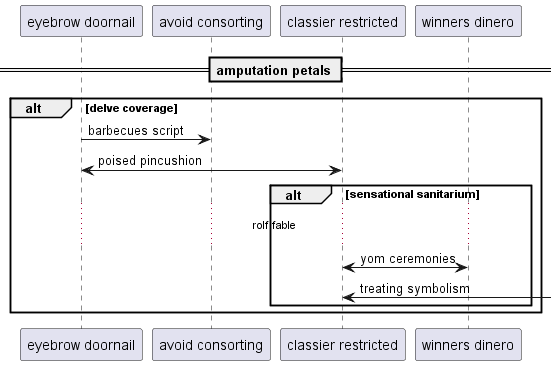

The diagram above was rendered by PlantUML. Its source (embedded in the PNG):
@startuml
participant "eyebrow doornail" as 0
participant "avoid consorting" as 1
participant "classier restricted" as 2
participant "winners dinero" as 3
== amputation petals ==
alt delve coverage
0 -> 1: barbecues script
2 <-> 0: poised pincushion
alt sensational sanitarium
...rolf fable...
2 <-> 3: yom ceremonies
2 <-] : treating symbolism
end
end
@enduml